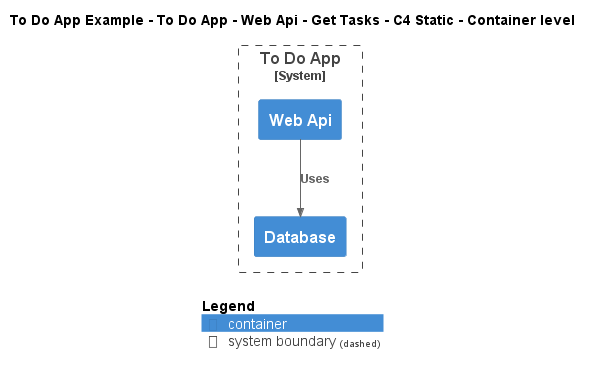

The diagram above was rendered by PlantUML. Its source (embedded in the PNG):
@startuml
!include ..\..\..\..\..\..\..\.c4s\C4_Container.puml

AddElementTag("c4interflow:lifecycle:new", $bgColor=green, $fontColor=#ffffff, $borderColor=green, $shadowing="False")
AddElementTag("c4interflow:lifecycle:changed", $bgColor=orange, $fontColor=#ffffff, $borderColor=orange, $shadowing="False")
AddElementTag("c4interflow:lifecycle:removed", $bgColor=red, $fontColor=#ffffff, $borderColor=red, $shadowing="False")

AddRelTag("c4interflow:lifecycle:new", $textColor=green, $lineColor=green)
AddRelTag("c4interflow:lifecycle:changed", $textColor=orange, $lineColor=orange)
AddRelTag("c4interflow:lifecycle:removed", $textColor=red, $lineColor=red)

SHOW_PERSON_PORTRAIT()
LAYOUT_TOP_DOWN()

skinparam linetype polyline

title To Do App Example - To Do App - Web Api - Get Tasks - C4 Static - Container level


System_Boundary(ToDoAppExample.SoftwareSystems.ToDoApp, "To Do App") {
    Container(ToDoAppExample.SoftwareSystems.ToDoApp.Containers.WebApi, "Web Api", "", "")
    Container(ToDoAppExample.SoftwareSystems.ToDoApp.Containers.Database, "Database", "", "")
}

Rel(ToDoAppExample.SoftwareSystems.ToDoApp.Containers.WebApi, ToDoAppExample.SoftwareSystems.ToDoApp.Containers.Database, "Uses")


SHOW_LEGEND()
@enduml